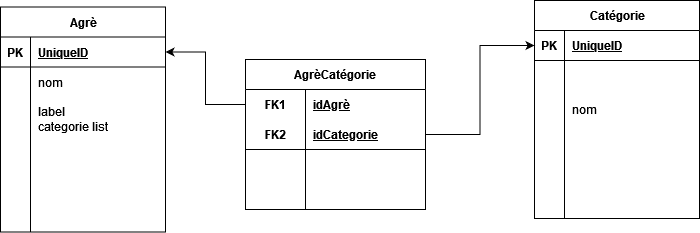

The diagram above was exported from draw.io. Its source (the exported page's mxGraphModel, read from the mxfile embedded in the PNG):
<mxGraphModel dx="1190" dy="2226" grid="1" gridSize="10" guides="1" tooltips="1" connect="1" arrows="1" fold="1" page="1" pageScale="1" pageWidth="827" pageHeight="1169" math="0" shadow="0">
  <root>
    <mxCell id="0" />
    <mxCell id="1" parent="0" />
    <mxCell id="2" value="Agrè" style="shape=table;startSize=30;container=1;collapsible=1;childLayout=tableLayout;fixedRows=1;rowLines=0;fontStyle=1;align=center;resizeLast=1;html=1;" vertex="1" parent="1">
      <mxGeometry x="1765" y="2047.5" width="165" height="225" as="geometry" />
    </mxCell>
    <mxCell id="3" value="" style="shape=tableRow;horizontal=0;startSize=0;swimlaneHead=0;swimlaneBody=0;fillColor=none;collapsible=0;dropTarget=0;points=[[0,0.5],[1,0.5]];portConstraint=eastwest;top=0;left=0;right=0;bottom=1;" vertex="1" parent="2">
      <mxGeometry y="30" width="165" height="30" as="geometry" />
    </mxCell>
    <mxCell id="4" value="PK" style="shape=partialRectangle;connectable=0;fillColor=none;top=0;left=0;bottom=0;right=0;fontStyle=1;overflow=hidden;whiteSpace=wrap;html=1;" vertex="1" parent="3">
      <mxGeometry width="30" height="30" as="geometry">
        <mxRectangle width="30" height="30" as="alternateBounds" />
      </mxGeometry>
    </mxCell>
    <mxCell id="5" value="UniqueID" style="shape=partialRectangle;connectable=0;fillColor=none;top=0;left=0;bottom=0;right=0;align=left;spacingLeft=6;fontStyle=5;overflow=hidden;whiteSpace=wrap;html=1;" vertex="1" parent="3">
      <mxGeometry x="30" width="135" height="30" as="geometry">
        <mxRectangle width="135" height="30" as="alternateBounds" />
      </mxGeometry>
    </mxCell>
    <mxCell id="6" value="" style="shape=tableRow;horizontal=0;startSize=0;swimlaneHead=0;swimlaneBody=0;fillColor=none;collapsible=0;dropTarget=0;points=[[0,0.5],[1,0.5]];portConstraint=eastwest;top=0;left=0;right=0;bottom=0;" vertex="1" parent="2">
      <mxGeometry y="60" width="165" height="30" as="geometry" />
    </mxCell>
    <mxCell id="7" value="" style="shape=partialRectangle;connectable=0;fillColor=none;top=0;left=0;bottom=0;right=0;editable=1;overflow=hidden;whiteSpace=wrap;html=1;" vertex="1" parent="6">
      <mxGeometry width="30" height="30" as="geometry">
        <mxRectangle width="30" height="30" as="alternateBounds" />
      </mxGeometry>
    </mxCell>
    <mxCell id="8" value="nom" style="shape=partialRectangle;connectable=0;fillColor=none;top=0;left=0;bottom=0;right=0;align=left;spacingLeft=6;overflow=hidden;whiteSpace=wrap;html=1;" vertex="1" parent="6">
      <mxGeometry x="30" width="135" height="30" as="geometry">
        <mxRectangle width="135" height="30" as="alternateBounds" />
      </mxGeometry>
    </mxCell>
    <mxCell id="9" value="" style="shape=tableRow;horizontal=0;startSize=0;swimlaneHead=0;swimlaneBody=0;fillColor=none;collapsible=0;dropTarget=0;points=[[0,0.5],[1,0.5]];portConstraint=eastwest;top=0;left=0;right=0;bottom=0;" vertex="1" parent="2">
      <mxGeometry y="90" width="165" height="45" as="geometry" />
    </mxCell>
    <mxCell id="10" value="" style="shape=partialRectangle;connectable=0;fillColor=none;top=0;left=0;bottom=0;right=0;editable=1;overflow=hidden;whiteSpace=wrap;html=1;" vertex="1" parent="9">
      <mxGeometry width="30" height="45" as="geometry">
        <mxRectangle width="30" height="45" as="alternateBounds" />
      </mxGeometry>
    </mxCell>
    <mxCell id="11" value="&lt;div&gt;label&lt;/div&gt;&lt;div&gt;categorie list&lt;br&gt;&lt;/div&gt;" style="shape=partialRectangle;connectable=0;fillColor=none;top=0;left=0;bottom=0;right=0;align=left;spacingLeft=6;overflow=hidden;whiteSpace=wrap;html=1;" vertex="1" parent="9">
      <mxGeometry x="30" width="135" height="45" as="geometry">
        <mxRectangle width="135" height="45" as="alternateBounds" />
      </mxGeometry>
    </mxCell>
    <mxCell id="12" value="" style="shape=tableRow;horizontal=0;startSize=0;swimlaneHead=0;swimlaneBody=0;fillColor=none;collapsible=0;dropTarget=0;points=[[0,0.5],[1,0.5]];portConstraint=eastwest;top=0;left=0;right=0;bottom=0;" vertex="1" parent="2">
      <mxGeometry y="135" width="165" height="90" as="geometry" />
    </mxCell>
    <mxCell id="13" value="" style="shape=partialRectangle;connectable=0;fillColor=none;top=0;left=0;bottom=0;right=0;editable=1;overflow=hidden;whiteSpace=wrap;html=1;" vertex="1" parent="12">
      <mxGeometry width="30" height="90" as="geometry">
        <mxRectangle width="30" height="90" as="alternateBounds" />
      </mxGeometry>
    </mxCell>
    <mxCell id="14" value="" style="shape=partialRectangle;connectable=0;fillColor=none;top=0;left=0;bottom=0;right=0;align=left;spacingLeft=6;overflow=hidden;whiteSpace=wrap;html=1;" vertex="1" parent="12">
      <mxGeometry x="30" width="135" height="90" as="geometry">
        <mxRectangle width="135" height="90" as="alternateBounds" />
      </mxGeometry>
    </mxCell>
    <mxCell id="15" value="AgrèCatégorie" style="shape=table;startSize=30;container=1;collapsible=1;childLayout=tableLayout;fixedRows=1;rowLines=0;fontStyle=1;align=center;resizeLast=1;html=1;whiteSpace=wrap;" vertex="1" parent="1">
      <mxGeometry x="2010" y="2100" width="180" height="150" as="geometry" />
    </mxCell>
    <mxCell id="16" value="" style="shape=tableRow;horizontal=0;startSize=0;swimlaneHead=0;swimlaneBody=0;fillColor=none;collapsible=0;dropTarget=0;points=[[0,0.5],[1,0.5]];portConstraint=eastwest;top=0;left=0;right=0;bottom=0;html=1;" vertex="1" parent="15">
      <mxGeometry y="30" width="180" height="30" as="geometry" />
    </mxCell>
    <mxCell id="17" value="FK1" style="shape=partialRectangle;connectable=0;fillColor=none;top=0;left=0;bottom=0;right=0;fontStyle=1;overflow=hidden;html=1;whiteSpace=wrap;" vertex="1" parent="16">
      <mxGeometry width="60" height="30" as="geometry">
        <mxRectangle width="60" height="30" as="alternateBounds" />
      </mxGeometry>
    </mxCell>
    <mxCell id="18" value="&lt;div&gt;idAgrè&lt;/div&gt;" style="shape=partialRectangle;connectable=0;fillColor=none;top=0;left=0;bottom=0;right=0;align=left;spacingLeft=6;fontStyle=5;overflow=hidden;html=1;whiteSpace=wrap;" vertex="1" parent="16">
      <mxGeometry x="60" width="120" height="30" as="geometry">
        <mxRectangle width="120" height="30" as="alternateBounds" />
      </mxGeometry>
    </mxCell>
    <mxCell id="19" value="" style="shape=tableRow;horizontal=0;startSize=0;swimlaneHead=0;swimlaneBody=0;fillColor=none;collapsible=0;dropTarget=0;points=[[0,0.5],[1,0.5]];portConstraint=eastwest;top=0;left=0;right=0;bottom=1;html=1;" vertex="1" parent="15">
      <mxGeometry y="60" width="180" height="30" as="geometry" />
    </mxCell>
    <mxCell id="20" value="FK2" style="shape=partialRectangle;connectable=0;fillColor=none;top=0;left=0;bottom=0;right=0;fontStyle=1;overflow=hidden;html=1;whiteSpace=wrap;" vertex="1" parent="19">
      <mxGeometry width="60" height="30" as="geometry">
        <mxRectangle width="60" height="30" as="alternateBounds" />
      </mxGeometry>
    </mxCell>
    <mxCell id="21" value="idCategorie" style="shape=partialRectangle;connectable=0;fillColor=none;top=0;left=0;bottom=0;right=0;align=left;spacingLeft=6;fontStyle=5;overflow=hidden;html=1;whiteSpace=wrap;" vertex="1" parent="19">
      <mxGeometry x="60" width="120" height="30" as="geometry">
        <mxRectangle width="120" height="30" as="alternateBounds" />
      </mxGeometry>
    </mxCell>
    <mxCell id="22" value="" style="shape=tableRow;horizontal=0;startSize=0;swimlaneHead=0;swimlaneBody=0;fillColor=none;collapsible=0;dropTarget=0;points=[[0,0.5],[1,0.5]];portConstraint=eastwest;top=0;left=0;right=0;bottom=0;html=1;" vertex="1" parent="15">
      <mxGeometry y="90" width="180" height="30" as="geometry" />
    </mxCell>
    <mxCell id="23" value="" style="shape=partialRectangle;connectable=0;fillColor=none;top=0;left=0;bottom=0;right=0;editable=1;overflow=hidden;html=1;whiteSpace=wrap;" vertex="1" parent="22">
      <mxGeometry width="60" height="30" as="geometry">
        <mxRectangle width="60" height="30" as="alternateBounds" />
      </mxGeometry>
    </mxCell>
    <mxCell id="24" value="" style="shape=partialRectangle;connectable=0;fillColor=none;top=0;left=0;bottom=0;right=0;align=left;spacingLeft=6;overflow=hidden;html=1;whiteSpace=wrap;" vertex="1" parent="22">
      <mxGeometry x="60" width="120" height="30" as="geometry">
        <mxRectangle width="120" height="30" as="alternateBounds" />
      </mxGeometry>
    </mxCell>
    <mxCell id="25" value="" style="shape=tableRow;horizontal=0;startSize=0;swimlaneHead=0;swimlaneBody=0;fillColor=none;collapsible=0;dropTarget=0;points=[[0,0.5],[1,0.5]];portConstraint=eastwest;top=0;left=0;right=0;bottom=0;html=1;" vertex="1" parent="15">
      <mxGeometry y="120" width="180" height="30" as="geometry" />
    </mxCell>
    <mxCell id="26" value="" style="shape=partialRectangle;connectable=0;fillColor=none;top=0;left=0;bottom=0;right=0;editable=1;overflow=hidden;html=1;whiteSpace=wrap;" vertex="1" parent="25">
      <mxGeometry width="60" height="30" as="geometry">
        <mxRectangle width="60" height="30" as="alternateBounds" />
      </mxGeometry>
    </mxCell>
    <mxCell id="27" value="" style="shape=partialRectangle;connectable=0;fillColor=none;top=0;left=0;bottom=0;right=0;align=left;spacingLeft=6;overflow=hidden;html=1;whiteSpace=wrap;" vertex="1" parent="25">
      <mxGeometry x="60" width="120" height="30" as="geometry">
        <mxRectangle width="120" height="30" as="alternateBounds" />
      </mxGeometry>
    </mxCell>
    <mxCell id="28" style="edgeStyle=orthogonalEdgeStyle;rounded=0;orthogonalLoop=1;jettySize=auto;html=1;exitX=1;exitY=0.5;exitDx=0;exitDy=0;entryX=0;entryY=0.5;entryDx=0;entryDy=0;" edge="1" source="19" target="31" parent="1">
      <mxGeometry relative="1" as="geometry" />
    </mxCell>
    <mxCell id="29" style="edgeStyle=orthogonalEdgeStyle;rounded=0;orthogonalLoop=1;jettySize=auto;html=1;exitX=0;exitY=0.5;exitDx=0;exitDy=0;entryX=1;entryY=0.5;entryDx=0;entryDy=0;" edge="1" source="16" target="3" parent="1">
      <mxGeometry relative="1" as="geometry" />
    </mxCell>
    <mxCell id="30" value="Catégorie" style="shape=table;startSize=30;container=1;collapsible=1;childLayout=tableLayout;fixedRows=1;rowLines=0;fontStyle=1;align=center;resizeLast=1;html=1;" vertex="1" parent="1">
      <mxGeometry x="2299" y="2041" width="165" height="218" as="geometry" />
    </mxCell>
    <mxCell id="31" value="" style="shape=tableRow;horizontal=0;startSize=0;swimlaneHead=0;swimlaneBody=0;fillColor=none;collapsible=0;dropTarget=0;points=[[0,0.5],[1,0.5]];portConstraint=eastwest;top=0;left=0;right=0;bottom=1;" vertex="1" parent="30">
      <mxGeometry y="30" width="165" height="30" as="geometry" />
    </mxCell>
    <mxCell id="32" value="PK" style="shape=partialRectangle;connectable=0;fillColor=none;top=0;left=0;bottom=0;right=0;fontStyle=1;overflow=hidden;whiteSpace=wrap;html=1;" vertex="1" parent="31">
      <mxGeometry width="30" height="30" as="geometry">
        <mxRectangle width="30" height="30" as="alternateBounds" />
      </mxGeometry>
    </mxCell>
    <mxCell id="33" value="UniqueID" style="shape=partialRectangle;connectable=0;fillColor=none;top=0;left=0;bottom=0;right=0;align=left;spacingLeft=6;fontStyle=5;overflow=hidden;whiteSpace=wrap;html=1;" vertex="1" parent="31">
      <mxGeometry x="30" width="135" height="30" as="geometry">
        <mxRectangle width="135" height="30" as="alternateBounds" />
      </mxGeometry>
    </mxCell>
    <mxCell id="34" value="" style="shape=tableRow;horizontal=0;startSize=0;swimlaneHead=0;swimlaneBody=0;fillColor=none;collapsible=0;dropTarget=0;points=[[0,0.5],[1,0.5]];portConstraint=eastwest;top=0;left=0;right=0;bottom=0;" vertex="1" parent="30">
      <mxGeometry y="60" width="165" height="30" as="geometry" />
    </mxCell>
    <mxCell id="35" value="" style="shape=partialRectangle;connectable=0;fillColor=none;top=0;left=0;bottom=0;right=0;editable=1;overflow=hidden;whiteSpace=wrap;html=1;" vertex="1" parent="34">
      <mxGeometry width="30" height="30" as="geometry">
        <mxRectangle width="30" height="30" as="alternateBounds" />
      </mxGeometry>
    </mxCell>
    <mxCell id="36" value="" style="shape=partialRectangle;connectable=0;fillColor=none;top=0;left=0;bottom=0;right=0;align=left;spacingLeft=6;overflow=hidden;whiteSpace=wrap;html=1;" vertex="1" parent="34">
      <mxGeometry x="30" width="135" height="30" as="geometry">
        <mxRectangle width="135" height="30" as="alternateBounds" />
      </mxGeometry>
    </mxCell>
    <mxCell id="37" value="" style="shape=tableRow;horizontal=0;startSize=0;swimlaneHead=0;swimlaneBody=0;fillColor=none;collapsible=0;dropTarget=0;points=[[0,0.5],[1,0.5]];portConstraint=eastwest;top=0;left=0;right=0;bottom=0;" vertex="1" parent="30">
      <mxGeometry y="90" width="165" height="38" as="geometry" />
    </mxCell>
    <mxCell id="38" value="" style="shape=partialRectangle;connectable=0;fillColor=none;top=0;left=0;bottom=0;right=0;editable=1;overflow=hidden;whiteSpace=wrap;html=1;" vertex="1" parent="37">
      <mxGeometry width="30" height="38" as="geometry">
        <mxRectangle width="30" height="38" as="alternateBounds" />
      </mxGeometry>
    </mxCell>
    <mxCell id="39" value="nom" style="shape=partialRectangle;connectable=0;fillColor=none;top=0;left=0;bottom=0;right=0;align=left;spacingLeft=6;overflow=hidden;whiteSpace=wrap;html=1;" vertex="1" parent="37">
      <mxGeometry x="30" width="135" height="38" as="geometry">
        <mxRectangle width="135" height="38" as="alternateBounds" />
      </mxGeometry>
    </mxCell>
    <mxCell id="40" value="" style="shape=tableRow;horizontal=0;startSize=0;swimlaneHead=0;swimlaneBody=0;fillColor=none;collapsible=0;dropTarget=0;points=[[0,0.5],[1,0.5]];portConstraint=eastwest;top=0;left=0;right=0;bottom=0;" vertex="1" parent="30">
      <mxGeometry y="128" width="165" height="90" as="geometry" />
    </mxCell>
    <mxCell id="41" value="" style="shape=partialRectangle;connectable=0;fillColor=none;top=0;left=0;bottom=0;right=0;editable=1;overflow=hidden;whiteSpace=wrap;html=1;" vertex="1" parent="40">
      <mxGeometry width="30" height="90" as="geometry">
        <mxRectangle width="30" height="90" as="alternateBounds" />
      </mxGeometry>
    </mxCell>
    <mxCell id="42" value="" style="shape=partialRectangle;connectable=0;fillColor=none;top=0;left=0;bottom=0;right=0;align=left;spacingLeft=6;overflow=hidden;whiteSpace=wrap;html=1;" vertex="1" parent="40">
      <mxGeometry x="30" width="135" height="90" as="geometry">
        <mxRectangle width="135" height="90" as="alternateBounds" />
      </mxGeometry>
    </mxCell>
  </root>
</mxGraphModel>